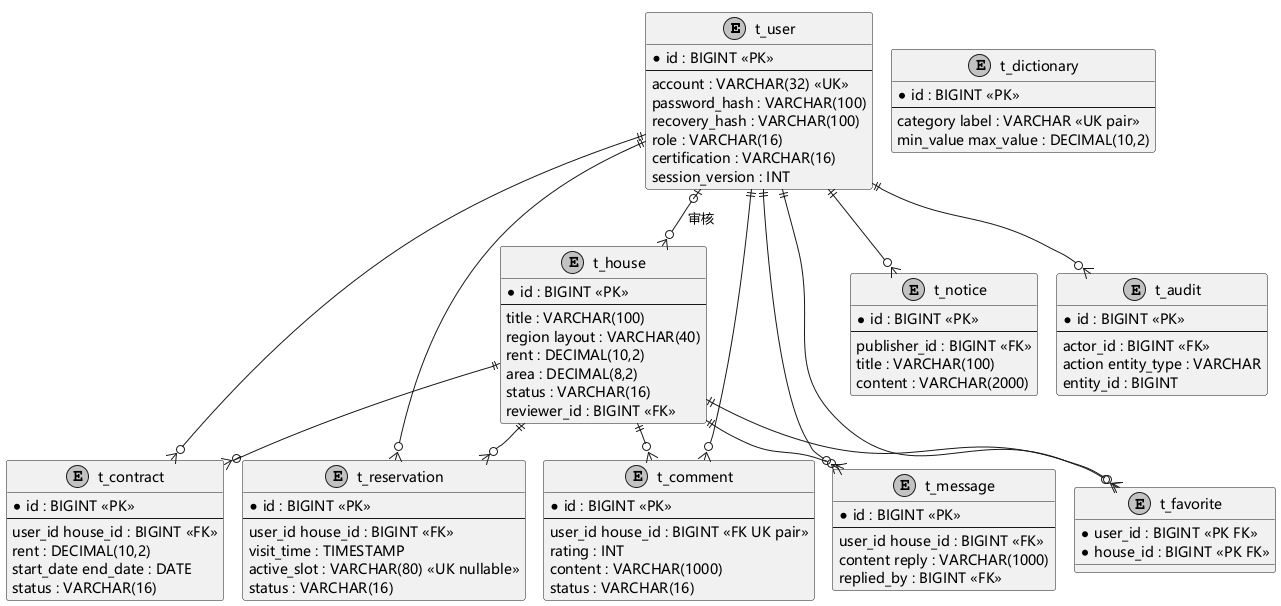

The diagram above was rendered by PlantUML. Its source (embedded in the PNG):
@startuml
!pragma layout smetana
skinparam defaultFontName Microsoft YaHei
skinparam monochrome true
skinparam shadowing false
entity t_user {
 * id : BIGINT <<PK>>
 --
 account : VARCHAR(32) <<UK>>
 password_hash : VARCHAR(100)
 recovery_hash : VARCHAR(100)
 role : VARCHAR(16)
 certification : VARCHAR(16)
 session_version : INT
}
entity t_house {
 * id : BIGINT <<PK>>
 --
 title : VARCHAR(100)
 region layout : VARCHAR(40)
 rent : DECIMAL(10,2)
 area : DECIMAL(8,2)
 status : VARCHAR(16)
 reviewer_id : BIGINT <<FK>>
}
entity t_reservation {
 * id : BIGINT <<PK>>
 --
 user_id house_id : BIGINT <<FK>>
 visit_time : TIMESTAMP
 active_slot : VARCHAR(80) <<UK nullable>>
 status : VARCHAR(16)
}
entity t_contract {
 * id : BIGINT <<PK>>
 --
 user_id house_id : BIGINT <<FK>>
 rent : DECIMAL(10,2)
 start_date end_date : DATE
 status : VARCHAR(16)
}
entity t_comment {
 * id : BIGINT <<PK>>
 --
 user_id house_id : BIGINT <<FK UK pair>>
 rating : INT
 content : VARCHAR(1000)
 status : VARCHAR(16)
}
entity t_favorite {
 * user_id : BIGINT <<PK FK>>
 * house_id : BIGINT <<PK FK>>
}
entity t_message {
 * id : BIGINT <<PK>>
 --
 user_id house_id : BIGINT <<FK>>
 content reply : VARCHAR(1000)
 replied_by : BIGINT <<FK>>
}
entity t_notice {
 * id : BIGINT <<PK>>
 --
 publisher_id : BIGINT <<FK>>
 title : VARCHAR(100)
 content : VARCHAR(2000)
}
entity t_dictionary {
 * id : BIGINT <<PK>>
 --
 category label : VARCHAR <<UK pair>>
 min_value max_value : DECIMAL(10,2)
}
entity t_audit {
 * id : BIGINT <<PK>>
 --
 actor_id : BIGINT <<FK>>
 action entity_type : VARCHAR
 entity_id : BIGINT
}
t_user ||--o{ t_reservation
t_house ||--o{ t_reservation
t_user ||--o{ t_contract
t_house ||--o{ t_contract
t_user ||--o{ t_comment
t_house ||--o{ t_comment
t_user ||--o{ t_favorite
t_house ||--o{ t_favorite
t_user ||--o{ t_message
t_house ||--o{ t_message
t_user ||--o{ t_notice
t_user ||--o{ t_audit
t_user |o--o{ t_house : 审核
@enduml